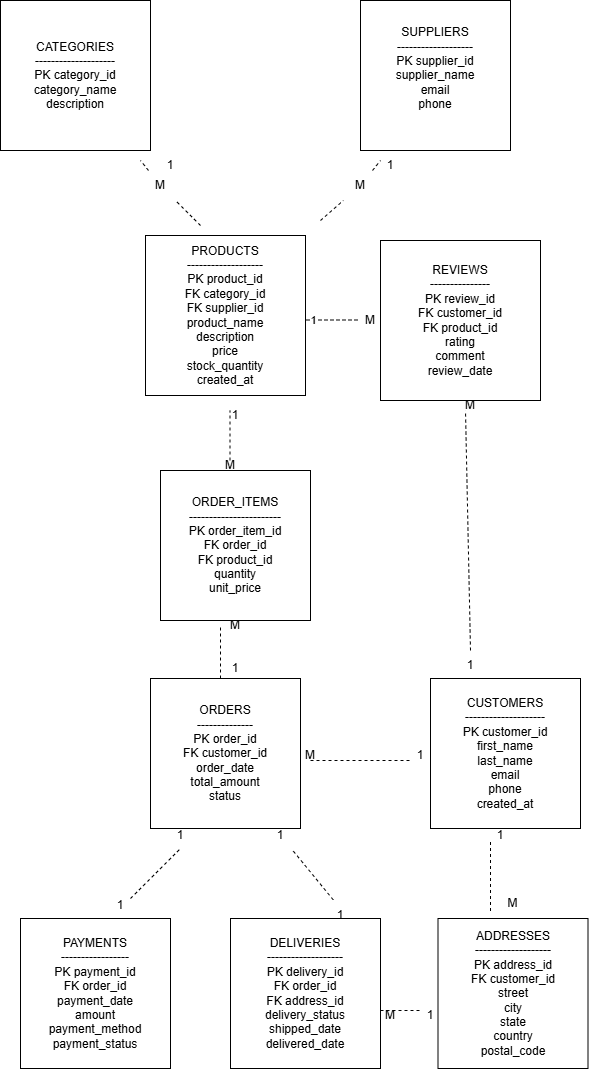

The diagram above was exported from draw.io. Its source (the exported page's mxGraphModel, read from the mxfile embedded in the PNG):
<mxGraphModel dx="1030" dy="570" grid="1" gridSize="10" guides="1" tooltips="1" connect="1" arrows="1" fold="1" page="1" pageScale="1" pageWidth="850" pageHeight="1100" math="0" shadow="0">
  <root>
    <mxCell id="0" />
    <mxCell id="1" parent="0" />
    <mxCell id="Y1JrcGLEcTalhqdPytQS-2" parent="1" style="whiteSpace=wrap;html=1;aspect=fixed;" value="CATEGORIES&lt;div&gt;--------------------&lt;/div&gt;&lt;div&gt;PK category_id&lt;/div&gt;&lt;div&gt;category_name&lt;/div&gt;&lt;div&gt;description&lt;/div&gt;" vertex="1">
      <mxGeometry height="150" width="150" x="210" y="80" as="geometry" />
    </mxCell>
    <mxCell id="Y1JrcGLEcTalhqdPytQS-3" parent="1" style="whiteSpace=wrap;html=1;aspect=fixed;" value="SUPPLIERS&lt;div&gt;-------------------&lt;/div&gt;&lt;div&gt;PK supplier_id&lt;/div&gt;&lt;div&gt;supplier_name&lt;/div&gt;&lt;div&gt;email&lt;/div&gt;&lt;div&gt;phone&lt;/div&gt;&lt;div&gt;&lt;br&gt;&lt;/div&gt;" vertex="1">
      <mxGeometry height="150" width="150" x="570" y="80" as="geometry" />
    </mxCell>
    <mxCell id="Y1JrcGLEcTalhqdPytQS-6" parent="1" style="whiteSpace=wrap;html=1;aspect=fixed;" value="ORDER_ITEMS&lt;div&gt;-----------------------&lt;/div&gt;&lt;div&gt;PK order_item_id&lt;/div&gt;&lt;div&gt;FK order_id&lt;/div&gt;&lt;div&gt;FK product_id&lt;/div&gt;&lt;div&gt;quantity&lt;/div&gt;&lt;div&gt;unit_price&lt;/div&gt;" vertex="1">
      <mxGeometry height="150" width="150" x="370" y="550" as="geometry" />
    </mxCell>
    <mxCell id="Y1JrcGLEcTalhqdPytQS-7" parent="1" style="whiteSpace=wrap;html=1;aspect=fixed;" value="ORDERS&lt;div&gt;--------------&lt;/div&gt;&lt;div&gt;PK order_id&lt;/div&gt;&lt;div&gt;FK customer_id&lt;/div&gt;&lt;div&gt;order_date&lt;/div&gt;&lt;div&gt;total_amount&lt;/div&gt;&lt;div&gt;status&lt;/div&gt;" vertex="1">
      <mxGeometry height="150" width="150" x="360" y="758" as="geometry" />
    </mxCell>
    <mxCell id="Y1JrcGLEcTalhqdPytQS-8" parent="1" style="whiteSpace=wrap;html=1;aspect=fixed;" value="CUSTOMERS&lt;div&gt;--------------------&lt;/div&gt;&lt;div&gt;PK customer_id&lt;/div&gt;&lt;div&gt;first_name&lt;/div&gt;&lt;div&gt;last_name&lt;/div&gt;&lt;div&gt;email&lt;/div&gt;&lt;div&gt;phone&lt;/div&gt;&lt;div&gt;created_at&lt;/div&gt;" vertex="1">
      <mxGeometry height="150" width="150" x="640" y="758" as="geometry" />
    </mxCell>
    <mxCell id="Y1JrcGLEcTalhqdPytQS-9" parent="1" style="whiteSpace=wrap;html=1;aspect=fixed;" value="ADDRESSES&lt;div&gt;-------------------&lt;/div&gt;&lt;div&gt;PK address_id&lt;/div&gt;&lt;div&gt;FK customer_id&lt;/div&gt;&lt;div&gt;street&lt;/div&gt;&lt;div&gt;city&lt;/div&gt;&lt;div&gt;state&lt;/div&gt;&lt;div&gt;country&lt;/div&gt;&lt;div&gt;postal_code&lt;/div&gt;" vertex="1">
      <mxGeometry height="150" width="150" x="647.5" y="998" as="geometry" />
    </mxCell>
    <mxCell id="Y1JrcGLEcTalhqdPytQS-10" parent="1" style="whiteSpace=wrap;html=1;aspect=fixed;" value="PAYMENTS&lt;div&gt;-----------------&lt;/div&gt;&lt;div&gt;PK payment_id&lt;/div&gt;&lt;div&gt;FK order_id&lt;/div&gt;&lt;div&gt;payment_date&lt;/div&gt;&lt;div&gt;amount&lt;/div&gt;&lt;div&gt;payment_method&lt;/div&gt;&lt;div&gt;payment_status&lt;/div&gt;" vertex="1">
      <mxGeometry height="150" width="150" x="230" y="998" as="geometry" />
    </mxCell>
    <mxCell id="Y1JrcGLEcTalhqdPytQS-11" parent="1" style="whiteSpace=wrap;html=1;aspect=fixed;" value="DELIVERIES&lt;div&gt;-------------------&lt;/div&gt;&lt;div&gt;PK delivery_id&lt;/div&gt;&lt;div&gt;FK order_id&lt;/div&gt;&lt;div&gt;FK address_id&lt;/div&gt;&lt;div&gt;delivery_status&lt;/div&gt;&lt;div&gt;shipped_date&lt;/div&gt;&lt;div&gt;delivered_date&lt;/div&gt;" vertex="1">
      <mxGeometry height="150" width="150" x="440" y="998" as="geometry" />
    </mxCell>
    <mxCell id="Y1JrcGLEcTalhqdPytQS-12" parent="1" style="whiteSpace=wrap;html=1;aspect=fixed;" value="REVIEWS&lt;div&gt;---------------&lt;/div&gt;&lt;div&gt;PK review_id&lt;/div&gt;&lt;div&gt;FK customer_id&lt;/div&gt;&lt;div&gt;FK product_id&lt;/div&gt;&lt;div&gt;rating&lt;/div&gt;&lt;div&gt;comment&lt;/div&gt;&lt;div&gt;review_date&lt;/div&gt;" vertex="1">
      <mxGeometry height="160" width="160" x="590" y="320" as="geometry" />
    </mxCell>
    <mxCell id="Y1JrcGLEcTalhqdPytQS-15" edge="1" parent="1" source="Y1JrcGLEcTalhqdPytQS-16" style="endArrow=none;dashed=1;html=1;rounded=0;defaultLabelBackgroundColor=page;fontStyle=1;fontFamily=Helvetica;" value="">
      <mxGeometry height="50" relative="1" width="50" as="geometry">
        <mxPoint x="400" y="300" as="sourcePoint" />
        <mxPoint x="350" y="240" as="targetPoint" />
      </mxGeometry>
    </mxCell>
    <mxCell id="Y1JrcGLEcTalhqdPytQS-17" edge="1" parent="1" style="endArrow=none;dashed=1;html=1;rounded=0;defaultLabelBackgroundColor=page;fontStyle=1;fontFamily=Helvetica;" target="Y1JrcGLEcTalhqdPytQS-16" value="">
      <mxGeometry height="50" relative="1" width="50" as="geometry">
        <mxPoint x="410" y="305" as="sourcePoint" />
        <mxPoint x="350" y="240" as="targetPoint" />
      </mxGeometry>
    </mxCell>
    <mxCell id="Y1JrcGLEcTalhqdPytQS-16" parent="1" style="text;html=1;whiteSpace=wrap;strokeColor=none;fillColor=none;align=center;verticalAlign=middle;rounded=0;" value="M" vertex="1">
      <mxGeometry height="30" width="60" x="340" y="250" as="geometry" />
    </mxCell>
    <mxCell id="Y1JrcGLEcTalhqdPytQS-18" parent="1" style="text;html=1;whiteSpace=wrap;strokeColor=none;fillColor=none;align=center;verticalAlign=middle;rounded=0;" value="1" vertex="1">
      <mxGeometry height="30" width="60" x="350" y="230" as="geometry" />
    </mxCell>
    <mxCell id="Y1JrcGLEcTalhqdPytQS-24" edge="1" parent="1" source="Y1JrcGLEcTalhqdPytQS-25" style="endArrow=none;dashed=1;html=1;rounded=0;defaultLabelBackgroundColor=page;" value="">
      <mxGeometry height="50" relative="1" width="50" as="geometry">
        <mxPoint x="530" y="300" as="sourcePoint" />
        <mxPoint x="590" y="240" as="targetPoint" />
      </mxGeometry>
    </mxCell>
    <mxCell id="Y1JrcGLEcTalhqdPytQS-26" edge="1" parent="1" style="endArrow=none;dashed=1;html=1;rounded=0;defaultLabelBackgroundColor=page;" target="Y1JrcGLEcTalhqdPytQS-25" value="">
      <mxGeometry height="50" relative="1" width="50" as="geometry">
        <mxPoint x="530" y="300" as="sourcePoint" />
        <mxPoint x="590" y="240" as="targetPoint" />
      </mxGeometry>
    </mxCell>
    <mxCell id="Y1JrcGLEcTalhqdPytQS-25" parent="1" style="text;html=1;whiteSpace=wrap;strokeColor=none;fillColor=none;align=center;verticalAlign=middle;rounded=0;" value="M" vertex="1">
      <mxGeometry height="30" width="60" x="540" y="250" as="geometry" />
    </mxCell>
    <mxCell id="Y1JrcGLEcTalhqdPytQS-27" parent="1" style="text;html=1;whiteSpace=wrap;strokeColor=none;fillColor=none;align=center;verticalAlign=middle;rounded=0;" value="1" vertex="1">
      <mxGeometry height="30" width="60" x="570" y="230" as="geometry" />
    </mxCell>
    <mxCell id="Y1JrcGLEcTalhqdPytQS-28" edge="1" parent="1" style="endArrow=none;dashed=1;html=1;rounded=0;defaultLabelBackgroundColor=page;fontStyle=1" value="">
      <mxGeometry height="50" relative="1" width="50" as="geometry">
        <mxPoint x="439.5" y="540" as="sourcePoint" />
        <mxPoint x="439.5" y="490" as="targetPoint" />
      </mxGeometry>
    </mxCell>
    <mxCell id="Y1JrcGLEcTalhqdPytQS-30" parent="1" style="text;html=1;whiteSpace=wrap;strokeColor=none;fillColor=none;align=center;verticalAlign=middle;rounded=0;" value="M" vertex="1">
      <mxGeometry height="30" width="60" x="410" y="530" as="geometry" />
    </mxCell>
    <mxCell id="Y1JrcGLEcTalhqdPytQS-31" parent="1" style="text;html=1;whiteSpace=wrap;strokeColor=none;fillColor=none;align=center;verticalAlign=middle;rounded=0;" value="1" vertex="1">
      <mxGeometry height="30" width="60" x="415" y="480" as="geometry" />
    </mxCell>
    <mxCell id="Y1JrcGLEcTalhqdPytQS-32" edge="1" parent="1" style="endArrow=none;dashed=1;html=1;rounded=0;defaultLabelBackgroundColor=page;entryX=0.333;entryY=0.483;entryDx=0;entryDy=0;entryPerimeter=0;" target="Y1JrcGLEcTalhqdPytQS-60" value="">
      <mxGeometry height="50" relative="1" width="50" as="geometry">
        <mxPoint x="510" y="399.5" as="sourcePoint" />
      </mxGeometry>
    </mxCell>
    <mxCell id="Y1JrcGLEcTalhqdPytQS-59" connectable="0" parent="Y1JrcGLEcTalhqdPytQS-32" style="edgeLabel;html=1;align=center;verticalAlign=middle;resizable=0;points=[];inheritText=1;defaultLabelBackgroundColor=page;" value="1" vertex="1">
      <mxGeometry relative="1" x="-0.5771" y="1" as="geometry">
        <mxPoint y="1" as="offset" />
      </mxGeometry>
    </mxCell>
    <mxCell id="Y1JrcGLEcTalhqdPytQS-38" edge="1" parent="1" source="Y1JrcGLEcTalhqdPytQS-1" style="endArrow=none;dashed=1;html=1;rounded=0;defaultLabelBackgroundColor=page;" value="">
      <mxGeometry height="50" relative="1" width="50" as="geometry">
        <mxPoint x="440" y="380" as="sourcePoint" />
        <mxPoint x="490" y="330" as="targetPoint" />
      </mxGeometry>
    </mxCell>
    <mxCell id="Y1JrcGLEcTalhqdPytQS-39" edge="1" parent="1" style="endArrow=none;dashed=1;html=1;rounded=0;defaultLabelBackgroundColor=page;" target="Y1JrcGLEcTalhqdPytQS-1" value="">
      <mxGeometry height="50" relative="1" width="50" as="geometry">
        <mxPoint x="440" y="380" as="sourcePoint" />
        <mxPoint x="490" y="330" as="targetPoint" />
      </mxGeometry>
    </mxCell>
    <mxCell id="Y1JrcGLEcTalhqdPytQS-1" parent="1" style="whiteSpace=wrap;html=1;aspect=fixed;align=center;" value="PRODUCTS&lt;div&gt;-------------------&lt;/div&gt;&lt;div&gt;PK product_id&lt;/div&gt;&lt;div&gt;FK cate&lt;span style=&quot;background-color: transparent; color: light-dark(#000000, var(--ge-light-color, #ffffff));&quot;&gt;gory_id&lt;/span&gt;&lt;/div&gt;&lt;div&gt;&lt;span style=&quot;background-color: transparent; color: light-dark(#000000, var(--ge-light-color, #ffffff));&quot;&gt;FK supplier_id&lt;/span&gt;&lt;/div&gt;&lt;div&gt;&lt;span style=&quot;background-color: transparent; color: light-dark(#000000, var(--ge-light-color, #ffffff));&quot;&gt;product_name&lt;/span&gt;&lt;/div&gt;&lt;div&gt;&lt;span style=&quot;background-color: transparent; color: light-dark(#000000, var(--ge-light-color, #ffffff));&quot;&gt;description&lt;/span&gt;&lt;/div&gt;&lt;div&gt;&lt;span style=&quot;background-color: transparent; color: light-dark(#000000, var(--ge-light-color, #ffffff));&quot;&gt;price&lt;/span&gt;&lt;/div&gt;&lt;div&gt;&lt;span style=&quot;background-color: transparent; color: light-dark(#000000, var(--ge-light-color, #ffffff));&quot;&gt;stock_quantity&lt;/span&gt;&lt;/div&gt;&lt;div&gt;&lt;span style=&quot;background-color: transparent; color: light-dark(#000000, var(--ge-light-color, #ffffff));&quot;&gt;created_at&lt;/span&gt;&lt;/div&gt;" vertex="1">
      <mxGeometry height="160" width="160" x="355" y="315" as="geometry" />
    </mxCell>
    <mxCell id="Y1JrcGLEcTalhqdPytQS-43" parent="1" style="text;html=1;whiteSpace=wrap;strokeColor=none;fillColor=none;align=center;verticalAlign=middle;rounded=0;" value="M" vertex="1">
      <mxGeometry height="30" width="60" x="415" y="690" as="geometry" />
    </mxCell>
    <mxCell id="Y1JrcGLEcTalhqdPytQS-44" parent="1" style="text;html=1;whiteSpace=wrap;strokeColor=none;fillColor=none;align=center;verticalAlign=middle;rounded=0;" value="1" vertex="1">
      <mxGeometry height="20" width="60" x="415" y="738" as="geometry" />
    </mxCell>
    <mxCell id="Y1JrcGLEcTalhqdPytQS-45" edge="1" parent="1" source="Y1JrcGLEcTalhqdPytQS-44" style="endArrow=none;dashed=1;html=1;rounded=0;defaultLabelBackgroundColor=page;exitX=0.25;exitY=1;exitDx=0;exitDy=0;entryX=0.25;entryY=0.5;entryDx=0;entryDy=0;entryPerimeter=0;" target="Y1JrcGLEcTalhqdPytQS-43" value="">
      <mxGeometry height="50" relative="1" width="50" as="geometry">
        <mxPoint x="400" y="750" as="sourcePoint" />
        <mxPoint x="450" y="700" as="targetPoint" />
      </mxGeometry>
    </mxCell>
    <mxCell id="Y1JrcGLEcTalhqdPytQS-51" edge="1" parent="1" style="endArrow=none;dashed=1;html=1;rounded=0;defaultLabelBackgroundColor=page;" value="">
      <mxGeometry height="50" relative="1" width="50" as="geometry">
        <mxPoint x="520" y="840" as="sourcePoint" />
        <mxPoint x="620" y="840" as="targetPoint" />
      </mxGeometry>
    </mxCell>
    <mxCell id="Y1JrcGLEcTalhqdPytQS-52" parent="1" style="text;html=1;whiteSpace=wrap;strokeColor=none;fillColor=none;align=center;verticalAlign=middle;rounded=0;" value="M" vertex="1">
      <mxGeometry height="30" width="45" x="700" y="968" as="geometry" />
    </mxCell>
    <mxCell id="Y1JrcGLEcTalhqdPytQS-54" edge="1" parent="1" source="Y1JrcGLEcTalhqdPytQS-52" style="endArrow=none;dashed=1;html=1;rounded=0;defaultLabelBackgroundColor=page;exitX=0;exitY=0.75;exitDx=0;exitDy=0;" value="">
      <mxGeometry height="50" relative="1" width="50" as="geometry">
        <mxPoint x="670" y="978" as="sourcePoint" />
        <mxPoint x="700" y="920" as="targetPoint" />
      </mxGeometry>
    </mxCell>
    <mxCell id="Y1JrcGLEcTalhqdPytQS-60" parent="1" style="text;html=1;whiteSpace=wrap;strokeColor=none;fillColor=none;align=center;verticalAlign=middle;rounded=0;" value="M" vertex="1">
      <mxGeometry height="30" width="60" x="550" y="385" as="geometry" />
    </mxCell>
    <mxCell id="Y1JrcGLEcTalhqdPytQS-61" parent="1" style="text;html=1;whiteSpace=wrap;strokeColor=none;fillColor=none;align=center;verticalAlign=middle;rounded=0;" value="1" vertex="1">
      <mxGeometry height="30" width="60" x="600" y="820" as="geometry" />
    </mxCell>
    <mxCell id="Y1JrcGLEcTalhqdPytQS-62" parent="1" style="text;html=1;whiteSpace=wrap;strokeColor=none;fillColor=none;align=center;verticalAlign=middle;rounded=0;" value="M" vertex="1">
      <mxGeometry height="30" width="60" x="490" y="820" as="geometry" />
    </mxCell>
    <mxCell id="Y1JrcGLEcTalhqdPytQS-63" edge="1" parent="1" style="endArrow=none;dashed=1;html=1;rounded=0;defaultLabelBackgroundColor=page;" value="">
      <mxGeometry height="50" relative="1" width="50" x="0.7168" as="geometry">
        <Array as="points" />
        <mxPoint x="680" y="730" as="sourcePoint" />
        <mxPoint x="675" y="490" as="targetPoint" />
      </mxGeometry>
    </mxCell>
    <mxCell id="Y1JrcGLEcTalhqdPytQS-64" parent="1" style="text;html=1;whiteSpace=wrap;strokeColor=none;fillColor=none;align=center;verticalAlign=middle;rounded=0;" value="1" vertex="1">
      <mxGeometry height="30" width="60" x="650" y="730" as="geometry" />
    </mxCell>
    <mxCell id="Y1JrcGLEcTalhqdPytQS-65" parent="1" style="text;html=1;whiteSpace=wrap;strokeColor=none;fillColor=none;align=center;verticalAlign=middle;rounded=0;" value="M" vertex="1">
      <mxGeometry height="30" width="60" x="650" y="470" as="geometry" />
    </mxCell>
    <mxCell id="Y1JrcGLEcTalhqdPytQS-66" edge="1" parent="1" style="endArrow=none;dashed=1;html=1;rounded=0;defaultLabelBackgroundColor=page;entryX=0.5;entryY=0;entryDx=0;entryDy=0;" value="">
      <mxGeometry height="50" relative="1" width="50" as="geometry">
        <mxPoint x="590" y="1090" as="sourcePoint" />
        <mxPoint x="630" y="1090" as="targetPoint" />
      </mxGeometry>
    </mxCell>
    <mxCell id="Y1JrcGLEcTalhqdPytQS-67" parent="1" style="text;html=1;whiteSpace=wrap;strokeColor=none;fillColor=none;align=center;verticalAlign=middle;rounded=0;" value="M" vertex="1">
      <mxGeometry height="30" width="60" x="570" y="1080" as="geometry" />
    </mxCell>
    <mxCell id="Y1JrcGLEcTalhqdPytQS-71" parent="1" style="text;html=1;whiteSpace=wrap;strokeColor=none;fillColor=none;align=center;verticalAlign=middle;rounded=0;" value="1" vertex="1">
      <mxGeometry height="30" width="60" x="610" y="1080" as="geometry" />
    </mxCell>
    <mxCell id="Y1JrcGLEcTalhqdPytQS-72" parent="1" style="text;html=1;whiteSpace=wrap;strokeColor=none;fillColor=none;align=center;verticalAlign=middle;rounded=0;" value="1" vertex="1">
      <mxGeometry height="30" width="60" x="300" y="970" as="geometry" />
    </mxCell>
    <mxCell id="Y1JrcGLEcTalhqdPytQS-73" parent="1" style="text;html=1;whiteSpace=wrap;strokeColor=none;fillColor=none;align=center;verticalAlign=middle;rounded=0;" value="1" vertex="1">
      <mxGeometry height="30" width="60" x="360" y="900" as="geometry" />
    </mxCell>
    <mxCell id="Y1JrcGLEcTalhqdPytQS-74" edge="1" parent="1" style="endArrow=none;dashed=1;html=1;rounded=0;defaultLabelBackgroundColor=page;" value="">
      <mxGeometry height="50" relative="1" width="50" as="geometry">
        <mxPoint x="340" y="978" as="sourcePoint" />
        <mxPoint x="390" y="928" as="targetPoint" />
      </mxGeometry>
    </mxCell>
    <mxCell id="Y1JrcGLEcTalhqdPytQS-75" parent="1" style="text;html=1;whiteSpace=wrap;strokeColor=none;fillColor=none;align=center;verticalAlign=middle;rounded=0;" value="1" vertex="1">
      <mxGeometry height="30" width="60" x="460" y="900" as="geometry" />
    </mxCell>
    <mxCell id="Y1JrcGLEcTalhqdPytQS-76" parent="1" style="text;html=1;whiteSpace=wrap;strokeColor=none;fillColor=none;align=center;verticalAlign=middle;rounded=0;" value="1" vertex="1">
      <mxGeometry height="30" width="60" x="520" y="980" as="geometry" />
    </mxCell>
    <mxCell id="Y1JrcGLEcTalhqdPytQS-78" edge="1" parent="1" source="Y1JrcGLEcTalhqdPytQS-76" style="endArrow=none;dashed=1;html=1;rounded=0;defaultLabelBackgroundColor=page;exitX=0.38;exitY=-0.02;exitDx=0;exitDy=0;exitPerimeter=0;" target="Y1JrcGLEcTalhqdPytQS-75" value="">
      <mxGeometry height="50" relative="1" width="50" as="geometry">
        <mxPoint x="440" y="990" as="sourcePoint" />
        <mxPoint x="490" y="940" as="targetPoint" />
      </mxGeometry>
    </mxCell>
    <mxCell id="Y1JrcGLEcTalhqdPytQS-79" parent="1" style="text;html=1;whiteSpace=wrap;strokeColor=none;fillColor=none;align=center;verticalAlign=middle;rounded=0;" value="1" vertex="1">
      <mxGeometry height="30" width="60" x="680" y="900" as="geometry" />
    </mxCell>
  </root>
</mxGraphModel>